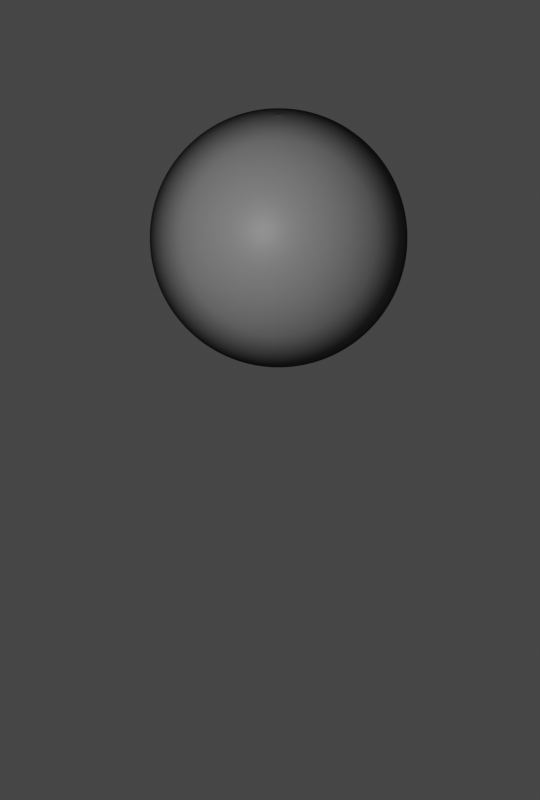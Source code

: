 # Source: Salacia.blend  (saved by Blender 2.93.20; exported with 4.5.12 LTS)
import bpy
from mathutils import Matrix  # noqa: F401  (used for matrix-valued properties, if any)

bpy.ops.wm.read_factory_settings(use_empty=True)
scene = bpy.context.scene
scene.name = 'Scene'

# ---- collections
col_collection = bpy.data.collections.new('Collection'); scene.collection.children.link(col_collection)

# ---- images (referenced by path relative to the original .blend; pixels are not part of the script)
import os
ASSET_DIR = os.environ.get("B2B_ASSET_DIR", "")  # directory of the original .blend (textures are referenced by path, not embedded)
HERE = os.path.dirname(os.path.abspath(__file__))  # packed textures are extracted next to this script under _unpacked/

def load_image(name, relpath, width, height, colorspace="sRGB"):
    """Load a texture the original file referenced (path relative to the .blend, or extracted next to this script)."""
    p = next((c for c in (os.path.join(HERE, relpath), os.path.join(ASSET_DIR, relpath)) if relpath and os.path.exists(c)), "")
    if p:
        img = bpy.data.images.load(p, check_existing=True)
        img.name = name
    else:  # same state as the original file: an image datablock whose file is absent (Cycles renders it pink)
        img = bpy.data.images.new(name, width, height)
        img.source = "FILE"
        img.filepath = "//" + (relpath or name)
    img.colorspace_settings.name = colorspace
    return img
img_thebe_texture_map_png = load_image('thebe_texture_map.png', 'thebe_texture_map.png', 1024, 1024, 'sRGB')

# ---- materials (node trees are filled in below, after node groups)
mat_material_001 = bpy.data.materials.new('Material.001')

# ---- material node trees
mat_material_001.use_nodes = True; mat_material_001.node_tree.nodes.clear()
_N = mat_material_001.node_tree.nodes; _L = mat_material_001.node_tree.links
n0 = _N.new('ShaderNodeBsdfPrincipled'); n0.name = 'Principled BSDF'; n0.location = (10, 300)
n0.distribution = 'GGX'
n0.subsurface_method = 'BURLEY'
n0.inputs[3].default_value = 1.45
n0.inputs[27].default_value = (0.0, 0.0, 0.0, 1.0)
n0.inputs[28].default_value = 1.0
n1 = _N.new('ShaderNodeOutputMaterial'); n1.name = 'Material Output'; n1.location = (786, 349)
n2 = _N.new('ShaderNodeTexImage'); n2.name = 'Image Texture.001'; n2.location = (584, 91)
n2.image = img_thebe_texture_map_png
n3 = _N.new('ShaderNodeBsdfPrincipled'); n3.name = 'Principled BSDF.001'; n3.location = (289, 167)
n3.distribution = 'GGX'
n3.subsurface_method = 'BURLEY'
n3.inputs[0].default_value = (0.0, 0.0, 0.0, 1.0)
n3.inputs[3].default_value = 1.45
n3.inputs[13].default_value = 0.0
n3.inputs[27].default_value = (0.0, 0.0, 0.0, 1.0)
n3.inputs[28].default_value = 1.0
n4 = _N.new('ShaderNodeMixShader'); n4.name = 'Mix Shader'; n4.location = (587, 398)
n5 = _N.new('ShaderNodeLayerWeight'); n5.name = 'Layer Weight'; n5.location = (8, 471)
n6 = _N.new('ShaderNodeValToRGB'); n6.name = 'ColorRamp'; n6.location = (278, 513)
while len(n6.color_ramp.elements) > 1: n6.color_ramp.elements.remove(n6.color_ramp.elements[-1])
n6.color_ramp.elements[0].position = 0.3455; n6.color_ramp.elements[0].color = (0.0, 0.0, 0.0, 1.0)
_e = n6.color_ramp.elements.new(1.0); _e.color = (1.0, 1.0, 1.0, 1.0)
n7 = _N.new('ShaderNodeDisplacement'); n7.name = 'Displacement'; n7.location = (874, 114)
n7.inputs[2].default_value = 0.05
n8 = _N.new('ShaderNodeTexImage'); n8.name = 'Image Texture'; n8.location = (-675, 277)
n8.image = img_thebe_texture_map_png
n9 = _N.new('ShaderNodeValToRGB'); n9.name = 'ColorRamp.001'; n9.location = (-329, 270)
while len(n9.color_ramp.elements) > 1: n9.color_ramp.elements.remove(n9.color_ramp.elements[-1])
n9.color_ramp.elements[0].position = 0.09091; n9.color_ramp.elements[0].color = (0.0, 0.0, 0.0, 1.0)
_e = n9.color_ramp.elements.new(0.5); _e.color = (0.5, 0.5, 0.5, 1.0)
_e = n9.color_ramp.elements.new(0.9227); _e.color = (1.0, 1.0, 1.0, 1.0)
_L.new(n0.outputs[0], n4.inputs[1])
_L.new(n7.outputs[0], n1.inputs[2])
_L.new(n2.outputs[0], n7.inputs[0])
_L.new(n4.outputs[0], n1.inputs[0])
_L.new(n3.outputs[0], n4.inputs[2])
_L.new(n5.outputs[1], n6.inputs[0])
_L.new(n6.outputs[0], n4.inputs[0])
_L.new(n8.outputs[0], n9.inputs[0])
_L.new(n9.outputs[0], n0.inputs[0])
n1.is_active_output = True

# ---- world
world_world = bpy.data.worlds.new('World'); scene.world = world_world
world_world.use_nodes = True; world_world.node_tree.nodes.clear()
_N = world_world.node_tree.nodes; _L = world_world.node_tree.links
n0 = _N.new('ShaderNodeOutputWorld'); n0.name = 'World Output'; n0.location = (300, 300)
n1 = _N.new('ShaderNodeBackground'); n1.name = 'Background'; n1.location = (10, 300)
n1.inputs[0].default_value = (0.05088, 0.05088, 0.05088, 1.0)
_L.new(n1.outputs[0], n0.inputs[0])
n0.is_active_output = True
world_world.color = (0.05088, 0.05088, 0.05088)
world_world.use_sun_shadow = False
world_world.sun_shadow_jitter_overblur = 0.0

# ---- cameras
cam_camera_001 = bpy.data.cameras.new('Camera.001')
cam_camera_001.type = 'ORTHO'
cam_camera_001.show_background_images = True

# ---- lights
light_light = bpy.data.lights.new('Light', 'POINT')
light_light.transmission_factor = 0.0
light_light.energy = 972.1
light_light.shadow_soft_size = 0.1
light_light.shadow_maximum_resolution = 0.006
light_light.use_absolute_resolution = True

# ---- meshes
me_sphere_001 = bpy.data.meshes.new('Sphere.001')
me_sphere_001.from_pydata([(0.0, 0.1951, 0.9808), (0.0, 0.3827, 0.9239), (0.0, 0.5556, 0.8315), (0.0, 0.7071, 0.7071), (0.0, 0.8315, 0.5556), (0.0, 0.9239, 0.3827), (0.0, 0.9808, 0.1951), (0.0, 0.8315, -0.5556), (0.0, 0.7071, -0.7071), (0.0, 0.5556, -0.8315), (0.03806, 0.1913, 0.9808), (0.07466, 0.3753, 0.9239), (0.1084, 0.5449, 0.8315), (0.1379, 0.6935, 0.7071), (0.1622, 0.8155, 0.5556), (0.1802, 0.9061, 0.3827), (0.1913, 0.9619, 0.1951), (0.1951, 0.9808, -4.371e-08), (0.1913, 0.9619, -0.1951), (0.1802, 0.9061, -0.3827), (0.1622, 0.8155, -0.5556), (0.1379, 0.6935, -0.7071), (0.1084, 0.5449, -0.8315), (0.07466, 0.3753, -0.9239), (0.03806, 0.1913, -0.9808), (0.07466, 0.1802, 0.9808), (0.1464, 0.3536, 0.9239), (0.2126, 0.5133, 0.8315), (0.2706, 0.6533, 0.7071), (0.3182, 0.7682, 0.5556), (0.3536, 0.8536, 0.3827), (0.3753, 0.9061, 0.1951), (0.3827, 0.9239, -4.371e-08), (0.3753, 0.9061, -0.1951), (0.3536, 0.8536, -0.3827), (0.3182, 0.7682, -0.5556), (0.2706, 0.6533, -0.7071), (0.2126, 0.5133, -0.8315), (0.1464, 0.3536, -0.9239), (0.07466, 0.1802, -0.9808), (0.1084, 0.1622, 0.9808), (0.2126, 0.3182, 0.9239), (0.3087, 0.4619, 0.8315), (0.3928, 0.5879, 0.7071), (0.4619, 0.6913, 0.5556), (0.5133, 0.7682, 0.3827), (0.5449, 0.8155, 0.1951), (0.5556, 0.8315, -4.371e-08), (0.5449, 0.8155, -0.1951), (0.5133, 0.7682, -0.3827), (0.4619, 0.6913, -0.5556), (0.3928, 0.5879, -0.7071), (0.3087, 0.4619, -0.8315), (0.2126, 0.3182, -0.9239), (0.1084, 0.1622, -0.9808), (0.1379, 0.1379, 0.9808), (0.2706, 0.2706, 0.9239), (0.3928, 0.3928, 0.8315), (0.5, 0.5, 0.7071), (0.5879, 0.5879, 0.5556), (0.6533, 0.6533, 0.3827), (0.6935, 0.6935, 0.1951), (0.7071, 0.7071, -4.371e-08), (0.6935, 0.6935, -0.1951), (0.6533, 0.6533, -0.3827), (0.5879, 0.5879, -0.5556), (0.5, 0.5, -0.7071), (0.3928, 0.3928, -0.8315), (0.2706, 0.2706, -0.9239), (0.1379, 0.1379, -0.9808), (0.1622, 0.1084, 0.9808), (0.3182, 0.2126, 0.9239), (0.4619, 0.3087, 0.8315), (0.5879, 0.3928, 0.7071), (0.6913, 0.4619, 0.5556), (0.7682, 0.5133, 0.3827), (0.8155, 0.5449, 0.1951), (0.8315, 0.5556, -4.371e-08), (0.8155, 0.5449, -0.1951), (0.7682, 0.5133, -0.3827), (0.6913, 0.4619, -0.5556), (0.5879, 0.3928, -0.7071), (0.4619, 0.3087, -0.8315), (0.3182, 0.2126, -0.9239), (0.1622, 0.1084, -0.9808), (0.1802, 0.07466, 0.9808), (0.3536, 0.1464, 0.9239), (0.5133, 0.2126, 0.8315), (0.6533, 0.2706, 0.7071), (0.7682, 0.3182, 0.5556), (0.8536, 0.3536, 0.3827), (0.9061, 0.3753, 0.1951), (0.9239, 0.3827, -4.371e-08), (0.9061, 0.3753, -0.1951), (0.8536, 0.3536, -0.3827), (0.7682, 0.3182, -0.5556), (0.6533, 0.2706, -0.7071), (0.5133, 0.2126, -0.8315), (0.3536, 0.1464, -0.9239), (0.1802, 0.07466, -0.9808), (0.1913, 0.03806, 0.9808), (0.3753, 0.07466, 0.9239), (0.5449, 0.1084, 0.8315), (0.6935, 0.1379, 0.7071), (0.8155, 0.1622, 0.5556), (0.9061, 0.1802, 0.3827), (0.9619, 0.1913, 0.1951), (0.9808, 0.1951, -4.371e-08), (0.9619, 0.1913, -0.1951), (0.9061, 0.1802, -0.3827), (0.8155, 0.1622, -0.5556), (0.6935, 0.1379, -0.7071), (0.5449, 0.1084, -0.8315), (0.3753, 0.07466, -0.9239), (0.1913, 0.03806, -0.9808), (0.1951, -6.874e-08, 0.9808), (0.3827, -1.209e-07, 0.9239), (0.5556, -1.134e-07, 0.8315), (0.7071, -4.638e-08, 0.7071), (0.8315, -9.109e-08, 0.5556), (0.9239, -1.658e-08, 0.3827), (0.9808, -9.109e-08, 0.1951), (1.0, -1.656e-07, -4.371e-08), (0.9808, -9.109e-08, -0.1951), (0.9239, -1.507e-07, -0.3827), (0.8315, -1.06e-07, -0.5556), (0.7071, -4.638e-08, -0.7071), (0.5556, -1.134e-07, -0.8315), (0.3827, -9.854e-08, -0.9239), (0.1951, -7.619e-08, -0.9808), (0.1913, -0.03806, 0.9808), (0.3753, -0.07466, 0.9239), (0.5449, -0.1084, 0.8315), (0.6935, -0.1379, 0.7071), (0.8155, -0.1622, 0.5556), (0.9061, -0.1802, 0.3827), (0.9619, -0.1913, 0.1951), (0.9808, -0.1951, -4.371e-08), (0.9619, -0.1913, -0.1951), (0.9061, -0.1802, -0.3827), (0.8155, -0.1622, -0.5556), (0.6935, -0.1379, -0.7071), (0.5449, -0.1084, -0.8315), (0.3753, -0.07466, -0.9239), (0.1913, -0.03806, -0.9808), (0.1802, -0.07466, 0.9808), (0.3536, -0.1464, 0.9239), (0.5133, -0.2126, 0.8315), (0.6533, -0.2706, 0.7071), (0.7682, -0.3182, 0.5556), (0.8536, -0.3536, 0.3827), (0.9061, -0.3753, 0.1951), (0.9239, -0.3827, -4.371e-08), (0.9061, -0.3753, -0.1951), (0.8536, -0.3536, -0.3827), (0.7682, -0.3182, -0.5556), (0.6533, -0.2706, -0.7071), (0.5133, -0.2126, -0.8315), (0.3536, -0.1464, -0.9239), (0.1802, -0.07466, -0.9808), (0.1622, -0.1084, 0.9808), (0.3182, -0.2126, 0.9239), (0.4619, -0.3087, 0.8315), (0.5879, -0.3928, 0.7071), (0.6913, -0.4619, 0.5556), (0.7682, -0.5133, 0.3827), (0.8155, -0.5449, 0.1951), (0.8315, -0.5556, -4.371e-08), (0.8155, -0.5449, -0.1951), (0.7682, -0.5133, -0.3827), (0.6913, -0.4619, -0.5556), (0.5879, -0.3928, -0.7071), (0.4619, -0.3087, -0.8315), (0.3182, -0.2126, -0.9239), (0.1622, -0.1084, -0.9808), (0.1379, -0.1379, 0.9808), (0.2706, -0.2706, 0.9239), (0.3928, -0.3928, 0.8315), (0.5, -0.5, 0.7071), (0.5879, -0.5879, 0.5556), (0.6533, -0.6533, 0.3827), (0.6935, -0.6935, 0.1951), (0.7071, -0.7071, -4.371e-08), (0.6935, -0.6935, -0.1951), (0.6533, -0.6533, -0.3827), (0.5879, -0.5879, -0.5556), (0.5, -0.5, -0.7071), (0.3928, -0.3928, -0.8315), (0.2706, -0.2706, -0.9239), (0.1379, -0.1379, -0.9808), (0.1084, -0.1622, 0.9808), (0.2126, -0.3182, 0.9239), (0.3087, -0.4619, 0.8315), (0.3928, -0.5879, 0.7071), (0.4619, -0.6913, 0.5556), (0.5133, -0.7682, 0.3827), (0.5449, -0.8155, 0.1951), (0.5556, -0.8315, -4.371e-08), (0.5449, -0.8155, -0.1951), (0.5133, -0.7682, -0.3827), (0.4619, -0.6913, -0.5556), (0.3928, -0.5879, -0.7071), (0.3087, -0.4619, -0.8315), (0.2126, -0.3182, -0.9239), (0.1084, -0.1622, -0.9808), (0.07466, -0.1802, 0.9808), (0.1464, -0.3536, 0.9239), (0.2126, -0.5133, 0.8315), (0.2706, -0.6533, 0.7071), (0.3182, -0.7682, 0.5556), (0.3536, -0.8536, 0.3827), (0.3753, -0.9061, 0.1951), (0.3827, -0.9239, -4.371e-08), (0.3753, -0.9061, -0.1951), (0.3536, -0.8536, -0.3827), (0.3182, -0.7682, -0.5556), (0.2706, -0.6533, -0.7071), (0.2126, -0.5133, -0.8315), (0.1464, -0.3536, -0.9239), (0.07466, -0.1802, -0.9808), (0.03806, -0.1913, 0.9808), (0.07466, -0.3753, 0.9239), (0.1084, -0.5449, 0.8315), (0.1379, -0.6935, 0.7071), (0.1622, -0.8155, 0.5556), (0.1802, -0.9061, 0.3827), (0.1913, -0.9619, 0.1951), (0.1951, -0.9808, -4.371e-08), (0.1913, -0.9619, -0.1951), (0.1802, -0.9061, -0.3827), (0.1622, -0.8155, -0.5556), (0.1379, -0.6935, -0.7071), (0.1084, -0.5449, -0.8315), (0.07466, -0.3753, -0.9239), (0.03806, -0.1913, -0.9808), (2.154e-09, -0.1951, 0.9808), (-2.765e-08, -0.3827, 0.9239), (-6.49e-08, -0.5556, 0.8315), (4.686e-08, -0.7071, 0.7071), (-1.275e-08, -0.8315, 0.5556), (1.706e-08, -0.9239, 0.3827), (-7.235e-08, -0.9808, 0.1951), (-2.661e-07, -1.0, -4.371e-08), (-7.235e-08, -0.9808, -0.1951), (-1.171e-07, -0.9239, -0.3827), (-4.255e-08, -0.8315, -0.5556), (4.686e-08, -0.7071, -0.7071), (-6.49e-08, -0.5556, -0.8315), (2.154e-09, -0.3827, -0.9239), (-1.571e-09, -0.1951, -0.9808), (-0.03806, -0.1913, 0.9808), (-0.07466, -0.3753, 0.9239), (-0.1084, -0.5449, 0.8315), (-0.1379, -0.6935, 0.7071), (-0.1622, -0.8155, 0.5556), (-0.1802, -0.9061, 0.3827), (-0.1913, -0.9619, 0.1951), (-0.1951, -0.9808, -4.371e-08), (-0.1913, -0.9619, -0.1951), (-0.1802, -0.9061, -0.3827), (-0.1622, -0.8155, -0.5556), (-0.1379, -0.6935, -0.7071), (-0.1084, -0.5449, -0.8315), (-0.07466, -0.3753, -0.9239), (-0.03806, -0.1913, -0.9808), (-0.07466, -0.1802, 0.9808), (-0.1464, -0.3536, 0.9239), (-0.2126, -0.5133, 0.8315), (-0.2706, -0.6533, 0.7071), (-0.3182, -0.7682, 0.5556), (-0.3536, -0.8536, 0.3827), (-0.3753, -0.9061, 0.1951), (-0.3827, -0.9239, -4.371e-08), (-0.3753, -0.9061, -0.1951), (-0.3536, -0.8536, -0.3827), (-0.3182, -0.7682, -0.5556), (-0.2706, -0.6533, -0.7071), (-0.2126, -0.5133, -0.8315), (-0.1464, -0.3536, -0.9239), (-0.07466, -0.1802, -0.9808), (-0.1084, -0.1622, 0.9808), (-0.2126, -0.3182, 0.9239), (-0.3087, -0.4619, 0.8315), (-0.3928, -0.5879, 0.7071), (-0.4619, -0.6913, 0.5556), (-0.5133, -0.7682, 0.3827), (-0.5449, -0.8155, 0.1951), (-0.5556, -0.8315, -4.371e-08), (-0.5449, -0.8155, -0.1951), (-0.5133, -0.7682, -0.3827), (-0.4619, -0.6913, -0.5556), (-0.3928, -0.5879, -0.7071), (-0.3087, -0.4619, -0.8315), (-0.2126, -0.3182, -0.9239), (-0.1084, -0.1622, -0.9808), (-0.1379, -0.1379, 0.9808), (-0.2706, -0.2706, 0.9239), (-0.3928, -0.3928, 0.8315), (-0.5, -0.5, 0.7071), (-0.5879, -0.5879, 0.5556), (-0.6533, -0.6533, 0.3827), (-0.6935, -0.6935, 0.1951), (-0.7071, -0.7071, -4.371e-08), (-0.6935, -0.6935, -0.1951), (-0.6533, -0.6533, -0.3827), (-0.5879, -0.5879, -0.5556), (-0.5, -0.5, -0.7071), (-0.3928, -0.3928, -0.8315), (-0.2706, -0.2706, -0.9239), (-0.1379, -0.1379, -0.9808), (-0.1622, -0.1084, 0.9808), (-0.3182, -0.2126, 0.9239), (-0.4619, -0.3087, 0.8315), (-0.5879, -0.3928, 0.7071), (-0.6913, -0.4619, 0.5556), (-0.7682, -0.5133, 0.3827), (-0.8155, -0.5449, 0.1951), (-0.8315, -0.5556, -4.371e-08), (-0.8155, -0.5449, -0.1951), (-0.7682, -0.5133, -0.3827), (-0.6913, -0.4619, -0.5556), (-0.5879, -0.3928, -0.7071), (-0.4619, -0.3087, -0.8315), (-0.3182, -0.2126, -0.9239), (-0.1622, -0.1084, -0.9808), (-8.077e-08, -1.209e-07, 1.0), (-0.1802, -0.07466, 0.9808), (-0.3536, -0.1464, 0.9239), (-0.5133, -0.2126, 0.8315), (-0.6533, -0.2706, 0.7071), (-0.7682, -0.3182, 0.5556), (-0.8536, -0.3536, 0.3827), (-0.9061, -0.3753, 0.1951), (-0.9239, -0.3827, -4.371e-08), (-0.9061, -0.3753, -0.1951), (-0.8536, -0.3536, -0.3827), (-0.7682, -0.3182, -0.5556), (-0.6533, -0.2706, -0.7071), (-0.5133, -0.2126, -0.8315), (-0.3536, -0.1464, -0.9239), (-0.1802, -0.07466, -0.9808), (-0.1913, -0.03806, 0.9808), (-0.3753, -0.07466, 0.9239), (-0.5449, -0.1084, 0.8315), (-0.6935, -0.1379, 0.7071), (-0.8155, -0.1622, 0.5556), (-0.9061, -0.1802, 0.3827), (-0.9619, -0.1913, 0.1951), (-0.9808, -0.1951, -4.371e-08), (-0.9619, -0.1913, -0.1951), (-0.9061, -0.1802, -0.3827), (-0.8155, -0.1622, -0.5556), (-0.6935, -0.1379, -0.7071), (-0.5449, -0.1084, -0.8315), (-0.3753, -0.07466, -0.9239), (-0.1913, -0.03806, -0.9808), (-0.1951, -7.246e-08, 0.9808), (-0.3827, -4.638e-08, 0.9239), (-0.5556, 5.771e-09, 0.8315), (-0.7071, -9.109e-08, 0.7071), (-0.8315, -4.638e-08, 0.5556), (-0.9239, -1.68e-09, 0.3827), (-0.9808, 7.283e-08, 0.1951), (-1.0, 3.858e-07, -4.371e-08), (-0.9808, 7.283e-08, -0.1951), (-0.9239, 1.175e-07, -0.3827), (-0.8315, -3.148e-08, -0.5556), (-0.7071, -9.109e-08, -0.7071), (-0.5556, 5.771e-09, -0.8315), (-0.3827, -6.128e-08, -0.9239), (-0.1951, -6.874e-08, -0.9808), (-0.1913, 0.03806, 0.9808), (-0.3753, 0.07466, 0.9239), (-0.5449, 0.1084, 0.8315), (-0.6935, 0.1379, 0.7071), (-0.8155, 0.1622, 0.5556), (-0.9061, 0.1802, 0.3827), (-0.9619, 0.1913, 0.1951), (-0.9808, 0.1951, -4.371e-08), (-0.9619, 0.1913, -0.1951), (-0.9061, 0.1802, -0.3827), (-0.8155, 0.1622, -0.5556), (-0.6935, 0.1379, -0.7071), (-0.5449, 0.1084, -0.8315), (-0.3753, 0.07466, -0.9239), (-0.1913, 0.03806, -0.9808), (-0.1802, 0.07466, 0.9808), (-0.3536, 0.1464, 0.9239), (-0.5133, 0.2126, 0.8315), (-0.6533, 0.2706, 0.7071), (-0.7682, 0.3182, 0.5556), (-0.8536, 0.3536, 0.3827), (-0.9061, 0.3753, 0.1951), (-0.9239, 0.3827, -4.371e-08), (-0.9061, 0.3753, -0.1951), (-0.8536, 0.3536, -0.3827), (-0.7682, 0.3182, -0.5556), (-0.6533, 0.2706, -0.7071), (-0.5133, 0.2126, -0.8315), (-0.3536, 0.1464, -0.9239), (-0.1802, 0.07466, -0.9808), (-0.1622, 0.1084, 0.9808), (-0.3182, 0.2126, 0.9239), (-0.4619, 0.3087, 0.8315), (-0.5879, 0.3928, 0.7071), (-0.6913, 0.4619, 0.5556), (-0.7682, 0.5133, 0.3827), (-0.8155, 0.5449, 0.1951), (-0.8315, 0.5556, -4.371e-08), (-0.8155, 0.5449, -0.1951), (-0.7682, 0.5133, -0.3827), (-0.6913, 0.4619, -0.5556), (-0.5879, 0.3928, -0.7071), (-0.4619, 0.3087, -0.8315), (-0.3182, 0.2126, -0.9239), (-0.1622, 0.1084, -0.9808), (-0.1379, 0.1379, 0.9808), (-0.2706, 0.2706, 0.9239), (-0.3928, 0.3928, 0.8315), (-0.5, 0.5, 0.7071), (-0.5879, 0.5879, 0.5556), (-0.6533, 0.6533, 0.3827), (-0.6935, 0.6935, 0.1951), (-0.7071, 0.7071, -4.371e-08), (-0.6935, 0.6935, -0.1951), (-0.6533, 0.6533, -0.3827), (-0.5879, 0.5879, -0.5556), (-0.5, 0.5, -0.7071), (-0.3928, 0.3928, -0.8315), (-0.2706, 0.2706, -0.9239), (-0.1379, 0.1379, -0.9808), (-0.1084, 0.1622, 0.9808), (-0.2126, 0.3182, 0.9239), (-0.3087, 0.4619, 0.8315), (-0.3928, 0.5879, 0.7071), (-0.4619, 0.6913, 0.5556), (-0.5133, 0.7682, 0.3827), (-0.5449, 0.8155, 0.1951), (-0.5556, 0.8315, -4.371e-08), (-0.5449, 0.8155, -0.1951), (-0.5133, 0.7682, -0.3827), (-0.4619, 0.6913, -0.5556), (-0.3928, 0.5879, -0.7071), (-0.3087, 0.4619, -0.8315), (-0.2126, 0.3182, -0.9239), (-0.1084, 0.1622, -0.9808), (-0.07466, 0.1802, 0.9808), (-0.1464, 0.3536, 0.9239), (-0.2126, 0.5133, 0.8315), (-0.2706, 0.6533, 0.7071), (-0.3182, 0.7682, 0.5556), (-0.3536, 0.8536, 0.3827), (-0.3753, 0.9061, 0.1951), (-0.3827, 0.9239, -4.371e-08), (-0.3753, 0.9061, -0.1951), (-0.3536, 0.8536, -0.3827), (-0.3182, 0.7682, -0.5556), (-0.2706, 0.6533, -0.7071), (-0.2126, 0.5133, -0.8315), (-0.1464, 0.3536, -0.9239), (-0.07466, 0.1802, -0.9808), (-0.03806, 0.1913, 0.9808), (-0.07466, 0.3753, 0.9239), (-0.1084, 0.5449, 0.8315), (-0.1379, 0.6935, 0.7071), (-0.1622, 0.8155, 0.5556), (-0.1802, 0.9061, 0.3827), (-0.1913, 0.9619, 0.1951), (-0.1951, 0.9808, -4.371e-08), (-0.1913, 0.9619, -0.1951), (-0.1802, 0.9061, -0.3827), (-0.1622, 0.8155, -0.5556), (-0.1379, 0.6935, -0.7071), (-0.1084, 0.5449, -0.8315), (-0.07466, 0.3753, -0.9239), (-0.03806, 0.1913, -0.9808), (5.386e-07, 1.0, -4.371e-08), (2.257e-07, 0.9808, -0.1951), (1.959e-07, 0.9239, -0.3827), (6.921e-08, 0.3827, -0.9239), (2.823e-08, 0.1951, -0.9808), (0.0, -8.742e-08, -1.0)], [], [(9, 8, 21, 22), (5, 4, 14, 15), (479, 9, 22, 23), (6, 5, 15, 16), (480, 479, 23, 24), (476, 6, 16, 17), (0, 325, 10), (481, 480, 24), (477, 476, 17, 18), (1, 0, 10, 11), (478, 477, 18, 19), (2, 1, 11, 12), (7, 478, 19, 20), (3, 2, 12, 13), (8, 7, 20, 21), (4, 3, 13, 14), (13, 12, 27, 28), (21, 20, 35, 36), (14, 13, 28, 29), (22, 21, 36, 37), (15, 14, 29, 30), (23, 22, 37, 38), (16, 15, 30, 31), (24, 23, 38, 39), (17, 16, 31, 32), (10, 325, 25), (481, 24, 39), (18, 17, 32, 33), (11, 10, 25, 26), (19, 18, 33, 34), (12, 11, 26, 27), (20, 19, 34, 35), (32, 31, 46, 47), (25, 325, 40), (481, 39, 54), (33, 32, 47, 48), (26, 25, 40, 41), (34, 33, 48, 49), (27, 26, 41, 42), (35, 34, 49, 50), (28, 27, 42, 43), (36, 35, 50, 51), (29, 28, 43, 44), (37, 36, 51, 52), (30, 29, 44, 45), (38, 37, 52, 53), (31, 30, 45, 46), (39, 38, 53, 54), (51, 50, 65, 66), (44, 43, 58, 59), (52, 51, 66, 67), (45, 44, 59, 60), (53, 52, 67, 68), (46, 45, 60, 61), (54, 53, 68, 69), (47, 46, 61, 62), (40, 325, 55), (481, 54, 69), (48, 47, 62, 63), (41, 40, 55, 56), (49, 48, 63, 64), (42, 41, 56, 57), (50, 49, 64, 65), (43, 42, 57, 58), (481, 69, 84), (63, 62, 77, 78), (56, 55, 70, 71), (64, 63, 78, 79), (57, 56, 71, 72), (65, 64, 79, 80), (58, 57, 72, 73), (66, 65, 80, 81), (59, 58, 73, 74), (67, 66, 81, 82), (60, 59, 74, 75), (68, 67, 82, 83), (61, 60, 75, 76), (69, 68, 83, 84), (62, 61, 76, 77), (55, 325, 70), (82, 81, 96, 97), (75, 74, 89, 90), (83, 82, 97, 98), (76, 75, 90, 91), (84, 83, 98, 99), (77, 76, 91, 92), (70, 325, 85), (481, 84, 99), (78, 77, 92, 93), (71, 70, 85, 86), (79, 78, 93, 94), (72, 71, 86, 87), (80, 79, 94, 95), (73, 72, 87, 88), (81, 80, 95, 96), (74, 73, 88, 89), (86, 85, 100, 101), (94, 93, 108, 109), (87, 86, 101, 102), (95, 94, 109, 110), (88, 87, 102, 103), (96, 95, 110, 111), (89, 88, 103, 104), (97, 96, 111, 112), (90, 89, 104, 105), (98, 97, 112, 113), (91, 90, 105, 106), (99, 98, 113, 114), (92, 91, 106, 107), (85, 325, 100), (481, 99, 114), (93, 92, 107, 108), (105, 104, 119, 120), (113, 112, 127, 128), (106, 105, 120, 121), (114, 113, 128, 129), (107, 106, 121, 122), (100, 325, 115), (481, 114, 129), (108, 107, 122, 123), (101, 100, 115, 116), (109, 108, 123, 124), (102, 101, 116, 117), (110, 109, 124, 125), (103, 102, 117, 118), (111, 110, 125, 126), (104, 103, 118, 119), (112, 111, 126, 127), (124, 123, 138, 139), (117, 116, 131, 132), (125, 124, 139, 140), (118, 117, 132, 133), (126, 125, 140, 141), (119, 118, 133, 134), (127, 126, 141, 142), (120, 119, 134, 135), (128, 127, 142, 143), (121, 120, 135, 136), (129, 128, 143, 144), (122, 121, 136, 137), (115, 325, 130), (481, 129, 144), (123, 122, 137, 138), (116, 115, 130, 131), (143, 142, 157, 158), (136, 135, 150, 151), (144, 143, 158, 159), (137, 136, 151, 152), (130, 325, 145), (481, 144, 159), (138, 137, 152, 153), (131, 130, 145, 146), (139, 138, 153, 154), (132, 131, 146, 147), (140, 139, 154, 155), (133, 132, 147, 148), (141, 140, 155, 156), (134, 133, 148, 149), (142, 141, 156, 157), (135, 134, 149, 150), (147, 146, 161, 162), (155, 154, 169, 170), (148, 147, 162, 163), (156, 155, 170, 171), (149, 148, 163, 164), (157, 156, 171, 172), (150, 149, 164, 165), (158, 157, 172, 173), (151, 150, 165, 166), (159, 158, 173, 174), (152, 151, 166, 167), (145, 325, 160), (481, 159, 174), (153, 152, 167, 168), (146, 145, 160, 161), (154, 153, 168, 169), (166, 165, 180, 181), (174, 173, 188, 189), (167, 166, 181, 182), (160, 325, 175), (481, 174, 189), (168, 167, 182, 183), (161, 160, 175, 176), (169, 168, 183, 184), (162, 161, 176, 177), (170, 169, 184, 185), (163, 162, 177, 178), (171, 170, 185, 186), (164, 163, 178, 179), (172, 171, 186, 187), (165, 164, 179, 180), (173, 172, 187, 188), (185, 184, 199, 200), (178, 177, 192, 193), (186, 185, 200, 201), (179, 178, 193, 194), (187, 186, 201, 202), (180, 179, 194, 195), (188, 187, 202, 203), (181, 180, 195, 196), (189, 188, 203, 204), (182, 181, 196, 197), (175, 325, 190), (481, 189, 204), (183, 182, 197, 198), (176, 175, 190, 191), (184, 183, 198, 199), (177, 176, 191, 192), (204, 203, 218, 219), (197, 196, 211, 212), (190, 325, 205), (481, 204, 219), (198, 197, 212, 213), (191, 190, 205, 206), (199, 198, 213, 214), (192, 191, 206, 207), (200, 199, 214, 215), (193, 192, 207, 208), (201, 200, 215, 216), (194, 193, 208, 209), (202, 201, 216, 217), (195, 194, 209, 210), (203, 202, 217, 218), (196, 195, 210, 211), (216, 215, 230, 231), (209, 208, 223, 224), (217, 216, 231, 232), (210, 209, 224, 225), (218, 217, 232, 233), (211, 210, 225, 226), (219, 218, 233, 234), (212, 211, 226, 227), (205, 325, 220), (481, 219, 234), (213, 212, 227, 228), (206, 205, 220, 221), (214, 213, 228, 229), (207, 206, 221, 222), (215, 214, 229, 230), (208, 207, 222, 223), (220, 325, 235), (481, 234, 249), (228, 227, 242, 243), (221, 220, 235, 236), (229, 228, 243, 244), (222, 221, 236, 237), (230, 229, 244, 245), (223, 222, 237, 238), (231, 230, 245, 246), (224, 223, 238, 239), (232, 231, 246, 247), (225, 224, 239, 240), (233, 232, 247, 248), (226, 225, 240, 241), (234, 233, 248, 249), (227, 226, 241, 242), (239, 238, 253, 254), (247, 246, 261, 262), (240, 239, 254, 255), (248, 247, 262, 263), (241, 240, 255, 256), (249, 248, 263, 264), (242, 241, 256, 257), (235, 325, 250), (481, 249, 264), (243, 242, 257, 258), (236, 235, 250, 251), (244, 243, 258, 259), (237, 236, 251, 252), (245, 244, 259, 260), (238, 237, 252, 253), (246, 245, 260, 261), (258, 257, 272, 273), (251, 250, 265, 266), (259, 258, 273, 274), (252, 251, 266, 267), (260, 259, 274, 275), (253, 252, 267, 268), (261, 260, 275, 276), (254, 253, 268, 269), (262, 261, 276, 277), (255, 254, 269, 270), (263, 262, 277, 278), (256, 255, 270, 271), (264, 263, 278, 279), (257, 256, 271, 272), (250, 325, 265), (481, 264, 279), (277, 276, 291, 292), (270, 269, 284, 285), (278, 277, 292, 293), (271, 270, 285, 286), (279, 278, 293, 294), (272, 271, 286, 287), (265, 325, 280), (481, 279, 294), (273, 272, 287, 288), (266, 265, 280, 281), (274, 273, 288, 289), (267, 266, 281, 282), (275, 274, 289, 290), (268, 267, 282, 283), (276, 275, 290, 291), (269, 268, 283, 284), (281, 280, 295, 296), (289, 288, 303, 304), (282, 281, 296, 297), (290, 289, 304, 305), (283, 282, 297, 298), (291, 290, 305, 306), (284, 283, 298, 299), (292, 291, 306, 307), (285, 284, 299, 300), (293, 292, 307, 308), (286, 285, 300, 301), (294, 293, 308, 309), (287, 286, 301, 302), (280, 325, 295), (481, 294, 309), (288, 287, 302, 303), (300, 299, 314, 315), (308, 307, 322, 323), (301, 300, 315, 316), (309, 308, 323, 324), (302, 301, 316, 317), (295, 325, 310), (481, 309, 324), (303, 302, 317, 318), (296, 295, 310, 311), (304, 303, 318, 319), (297, 296, 311, 312), (305, 304, 319, 320), (298, 297, 312, 313), (306, 305, 320, 321), (299, 298, 313, 314), (307, 306, 321, 322), (319, 318, 334, 335), (312, 311, 327, 328), (320, 319, 335, 336), (313, 312, 328, 329), (321, 320, 336, 337), (314, 313, 329, 330), (322, 321, 337, 338), (315, 314, 330, 331), (323, 322, 338, 339), (316, 315, 331, 332), (324, 323, 339, 340), (317, 316, 332, 333), (310, 325, 326), (481, 324, 340), (318, 317, 333, 334), (311, 310, 326, 327), (339, 338, 353, 354), (332, 331, 346, 347), (340, 339, 354, 355), (333, 332, 347, 348), (326, 325, 341), (481, 340, 355), (334, 333, 348, 349), (327, 326, 341, 342), (335, 334, 349, 350), (328, 327, 342, 343), (336, 335, 350, 351), (329, 328, 343, 344), (337, 336, 351, 352), (330, 329, 344, 345), (338, 337, 352, 353), (331, 330, 345, 346), (351, 350, 365, 366), (344, 343, 358, 359), (352, 351, 366, 367), (345, 344, 359, 360), (353, 352, 367, 368), (346, 345, 360, 361), (354, 353, 368, 369), (347, 346, 361, 362), (355, 354, 369, 370), (348, 347, 362, 363), (341, 325, 356), (481, 355, 370), (349, 348, 363, 364), (342, 341, 356, 357), (350, 349, 364, 365), (343, 342, 357, 358), (370, 369, 384, 385), (363, 362, 377, 378), (356, 325, 371), (481, 370, 385), (364, 363, 378, 379), (357, 356, 371, 372), (365, 364, 379, 380), (358, 357, 372, 373), (366, 365, 380, 381), (359, 358, 373, 374), (367, 366, 381, 382), (360, 359, 374, 375), (368, 367, 382, 383), (361, 360, 375, 376), (369, 368, 383, 384), (362, 361, 376, 377), (374, 373, 388, 389), (382, 381, 396, 397), (375, 374, 389, 390), (383, 382, 397, 398), (376, 375, 390, 391), (384, 383, 398, 399), (377, 376, 391, 392), (385, 384, 399, 400), (378, 377, 392, 393), (371, 325, 386), (481, 385, 400), (379, 378, 393, 394), (372, 371, 386, 387), (380, 379, 394, 395), (373, 372, 387, 388), (381, 380, 395, 396), (393, 392, 407, 408), (386, 325, 401), (481, 400, 415), (394, 393, 408, 409), (387, 386, 401, 402), (395, 394, 409, 410), (388, 387, 402, 403), (396, 395, 410, 411), (389, 388, 403, 404), (397, 396, 411, 412), (390, 389, 404, 405), (398, 397, 412, 413), (391, 390, 405, 406), (399, 398, 413, 414), (392, 391, 406, 407), (400, 399, 414, 415), (412, 411, 426, 427), (405, 404, 419, 420), (413, 412, 427, 428), (406, 405, 420, 421), (414, 413, 428, 429), (407, 406, 421, 422), (415, 414, 429, 430), (408, 407, 422, 423), (401, 325, 416), (481, 415, 430), (409, 408, 423, 424), (402, 401, 416, 417), (410, 409, 424, 425), (403, 402, 417, 418), (411, 410, 425, 426), (404, 403, 418, 419), (416, 325, 431), (481, 430, 445), (424, 423, 438, 439), (417, 416, 431, 432), (425, 424, 439, 440), (418, 417, 432, 433), (426, 425, 440, 441), (419, 418, 433, 434), (427, 426, 441, 442), (420, 419, 434, 435), (428, 427, 442, 443), (421, 420, 435, 436), (429, 428, 443, 444), (422, 421, 436, 437), (430, 429, 444, 445), (423, 422, 437, 438), (435, 434, 449, 450), (443, 442, 457, 458), (436, 435, 450, 451), (444, 443, 458, 459), (437, 436, 451, 452), (445, 444, 459, 460), (438, 437, 452, 453), (431, 325, 446), (481, 445, 460), (439, 438, 453, 454), (432, 431, 446, 447), (440, 439, 454, 455), (433, 432, 447, 448), (441, 440, 455, 456), (434, 433, 448, 449), (442, 441, 456, 457), (454, 453, 468, 469), (447, 446, 461, 462), (455, 454, 469, 470), (448, 447, 462, 463), (456, 455, 470, 471), (449, 448, 463, 464), (457, 456, 471, 472), (450, 449, 464, 465), (458, 457, 472, 473), (451, 450, 465, 466), (459, 458, 473, 474), (452, 451, 466, 467), (460, 459, 474, 475), (453, 452, 467, 468), (446, 325, 461), (481, 460, 475), (473, 472, 8, 9), (466, 465, 4, 5), (474, 473, 9, 479), (467, 466, 5, 6), (475, 474, 479, 480), (468, 467, 6, 476), (461, 325, 0), (481, 475, 480), (469, 468, 476, 477), (462, 461, 0, 1), (470, 469, 477, 478), (463, 462, 1, 2), (471, 470, 478, 7), (464, 463, 2, 3), (472, 471, 7, 8), (465, 464, 3, 4)])
_uv = me_sphere_001.uv_layers.new(name='UVMap')
_uv.uv.foreach_set('vector', [0.747, 0.1875, 0.747, 0.25, 0.7163, 0.25, 0.7163, 0.1875, 0.747, 0.625, 0.747, 0.6875, 0.7163, 0.6875, 0.7163, 0.625, 0.747, 0.125, 0.747, 0.1875, 0.7163, 0.1875, 0.7163, 0.125, 0.747, 0.5625, 0.747, 0.625, 0.7163, 0.625, 0.7163, 0.5625, 0.747, 0.0625, 0.747, 0.125, 0.7163, 0.125, 0.7163, 0.0625, 0.747, 0.5, 0.747, 0.5625, 0.7163, 0.5625, 0.7163, 0.5, 0.747, 0.9375, 0.7317, 1.0, 0.7163, 0.9375, 0.7317, 0.0, 0.747, 0.0625, 0.7163, 0.0625, 0.747, 0.4375, 0.747, 0.5, 0.7163, 0.5, 0.7163, 0.4375, 0.747, 0.875, 0.747, 0.9375, 0.7163, 0.9375, 0.7163, 0.875, 0.747, 0.375, 0.747, 0.4375, 0.7163, 0.4375, 0.7163, 0.375, 0.747, 0.8125, 0.747, 0.875, 0.7163, 0.875, 0.7163, 0.8125, 0.747, 0.3125, 0.747, 0.375, 0.7163, 0.375, 0.7163, 0.3125, 0.747, 0.75, 0.747, 0.8125, 0.7163, 0.8125, 0.7163, 0.75, 0.747, 0.25, 0.747, 0.3125, 0.7163, 0.3125, 0.7163, 0.25, 0.747, 0.6875, 0.747, 0.75, 0.7163, 0.75, 0.7163, 0.6875, 0.7163, 0.75, 0.7163, 0.8125, 0.6856, 0.8125, 0.6856, 0.75, 0.7163, 0.25, 0.7163, 0.3125, 0.6856, 0.3125, 0.6856, 0.25, 0.7163, 0.6875, 0.7163, 0.75, 0.6856, 0.75, 0.6856, 0.6875, 0.7163, 0.1875, 0.7163, 0.25, 0.6856, 0.25, 0.6856, 0.1875, 0.7163, 0.625, 0.7163, 0.6875, 0.6856, 0.6875, 0.6856, 0.625, 0.7163, 0.125, 0.7163, 0.1875, 0.6856, 0.1875, 0.6856, 0.125, 0.7163, 0.5625, 0.7163, 0.625, 0.6856, 0.625, 0.6856, 0.5625, 0.7163, 0.0625, 0.7163, 0.125, 0.6856, 0.125, 0.6856, 0.0625, 0.7163, 0.5, 0.7163, 0.5625, 0.6856, 0.5625, 0.6856, 0.5, 0.7163, 0.9375, 0.701, 1.0, 0.6856, 0.9375, 0.701, 0.0, 0.7163, 0.0625, 0.6856, 0.0625, 0.7163, 0.4375, 0.7163, 0.5, 0.6856, 0.5, 0.6856, 0.4375, 0.7163, 0.875, 0.7163, 0.9375, 0.6856, 0.9375, 0.6856, 0.875, 0.7163, 0.375, 0.7163, 0.4375, 0.6856, 0.4375, 0.6856, 0.375, 0.7163, 0.8125, 0.7163, 0.875, 0.6856, 0.875, 0.6856, 0.8125, 0.7163, 0.3125, 0.7163, 0.375, 0.6856, 0.375, 0.6856, 0.3125, 0.6856, 0.5, 0.6856, 0.5625, 0.6549, 0.5625, 0.6549, 0.5, 0.6856, 0.9375, 0.6703, 1.0, 0.6549, 0.9375, 0.6703, 0.0, 0.6856, 0.0625, 0.6549, 0.0625, 0.6856, 0.4375, 0.6856, 0.5, 0.6549, 0.5, 0.6549, 0.4375, 0.6856, 0.875, 0.6856, 0.9375, 0.6549, 0.9375, 0.6549, 0.875, 0.6856, 0.375, 0.6856, 0.4375, 0.6549, 0.4375, 0.6549, 0.375, 0.6856, 0.8125, 0.6856, 0.875, 0.6549, 0.875, 0.6549, 0.8125, 0.6856, 0.3125, 0.6856, 0.375, 0.6549, 0.375, 0.6549, 0.3125, 0.6856, 0.75, 0.6856, 0.8125, 0.6549, 0.8125, 0.6549, 0.75, 0.6856, 0.25, 0.6856, 0.3125, 0.6549, 0.3125, 0.6549, 0.25, 0.6856, 0.6875, 0.6856, 0.75, 0.6549, 0.75, 0.6549, 0.6875, 0.6856, 0.1875, 0.6856, 0.25, 0.6549, 0.25, 0.6549, 0.1875, 0.6856, 0.625, 0.6856, 0.6875, 0.6549, 0.6875, 0.6549, 0.625, 0.6856, 0.125, 0.6856, 0.1875, 0.6549, 0.1875, 0.6549, 0.125, 0.6856, 0.5625, 0.6856, 0.625, 0.6549, 0.625, 0.6549, 0.5625, 0.6856, 0.0625, 0.6856, 0.125, 0.6549, 0.125, 0.6549, 0.0625, 0.6549, 0.25, 0.6549, 0.3125, 0.6241, 0.3125, 0.6241, 0.25, 0.6549, 0.6875, 0.6549, 0.75, 0.6241, 0.75, 0.6241, 0.6875, 0.6549, 0.1875, 0.6549, 0.25, 0.6241, 0.25, 0.6241, 0.1875, 0.6549, 0.625, 0.6549, 0.6875, 0.6241, 0.6875, 0.6241, 0.625, 0.6549, 0.125, 0.6549, 0.1875, 0.6241, 0.1875, 0.6241, 0.125, 0.6549, 0.5625, 0.6549, 0.625, 0.6241, 0.625, 0.6241, 0.5625, 0.6549, 0.0625, 0.6549, 0.125, 0.6241, 0.125, 0.6241, 0.0625, 0.6549, 0.5, 0.6549, 0.5625, 0.6241, 0.5625, 0.6241, 0.5, 0.6549, 0.9375, 0.6395, 1.0, 0.6241, 0.9375, 0.6395, 0.0, 0.6549, 0.0625, 0.6241, 0.0625, 0.6549, 0.4375, 0.6549, 0.5, 0.6241, 0.5, 0.6241, 0.4375, 0.6549, 0.875, 0.6549, 0.9375, 0.6241, 0.9375, 0.6241, 0.875, 0.6549, 0.375, 0.6549, 0.4375, 0.6241, 0.4375, 0.6241, 0.375, 0.6549, 0.8125, 0.6549, 0.875, 0.6241, 0.875, 0.6241, 0.8125, 0.6549, 0.3125, 0.6549, 0.375, 0.6241, 0.375, 0.6241, 0.3125, 0.6549, 0.75, 0.6549, 0.8125, 0.6241, 0.8125, 0.6241, 0.75, 0.6087, 0.0, 0.6241, 0.0625, 0.5932, 0.0625, 0.6241, 0.4375, 0.6241, 0.5, 0.5932, 0.5, 0.5932, 0.4375, 0.6241, 0.875, 0.6241, 0.9375, 0.5932, 0.9375, 0.5932, 0.875, 0.6241, 0.375, 0.6241, 0.4375, 0.5932, 0.4375, 0.5932, 0.375, 0.6241, 0.8125, 0.6241, 0.875, 0.5932, 0.875, 0.5932, 0.8125, 0.6241, 0.3125, 0.6241, 0.375, 0.5932, 0.375, 0.5932, 0.3125, 0.6241, 0.75, 0.6241, 0.8125, 0.5932, 0.8125, 0.5932, 0.75, 0.6241, 0.25, 0.6241, 0.3125, 0.5932, 0.3125, 0.5932, 0.25, 0.6241, 0.6875, 0.6241, 0.75, 0.5932, 0.75, 0.5932, 0.6875, 0.6241, 0.1875, 0.6241, 0.25, 0.5932, 0.25, 0.5932, 0.1875, 0.6241, 0.625, 0.6241, 0.6875, 0.5932, 0.6875, 0.5932, 0.625, 0.6241, 0.125, 0.6241, 0.1875, 0.5932, 0.1875, 0.5932, 0.125, 0.6241, 0.5625, 0.6241, 0.625, 0.5932, 0.625, 0.5932, 0.5625, 0.6241, 0.0625, 0.6241, 0.125, 0.5932, 0.125, 0.5932, 0.0625, 0.6241, 0.5, 0.6241, 0.5625, 0.5932, 0.5625, 0.5932, 0.5, 0.6241, 0.9375, 0.6087, 1.0, 0.5932, 0.9375, 0.5932, 0.1875, 0.5932, 0.25, 0.5622, 0.25, 0.5622, 0.1875, 0.5932, 0.625, 0.5932, 0.6875, 0.5622, 0.6875, 0.5622, 0.625, 0.5932, 0.125, 0.5932, 0.1875, 0.5622, 0.1875, 0.5622, 0.125, 0.5932, 0.5625, 0.5932, 0.625, 0.5622, 0.625, 0.5622, 0.5625, 0.5932, 0.0625, 0.5932, 0.125, 0.5622, 0.125, 0.5622, 0.0625, 0.5932, 0.5, 0.5932, 0.5625, 0.5622, 0.5625, 0.5622, 0.5, 0.5932, 0.9375, 0.5777, 1.0, 0.5622, 0.9375, 0.5777, 0.0, 0.5932, 0.0625, 0.5622, 0.0625, 0.5932, 0.4375, 0.5932, 0.5, 0.5622, 0.5, 0.5622, 0.4375, 0.5932, 0.875, 0.5932, 0.9375, 0.5622, 0.9375, 0.5622, 0.875, 0.5932, 0.375, 0.5932, 0.4375, 0.5622, 0.4375, 0.5622, 0.375, 0.5932, 0.8125, 0.5932, 0.875, 0.5622, 0.875, 0.5622, 0.8125, 0.5932, 0.3125, 0.5932, 0.375, 0.5622, 0.375, 0.5622, 0.3125, 0.5932, 0.75, 0.5932, 0.8125, 0.5622, 0.8125, 0.5622, 0.75, 0.5932, 0.25, 0.5932, 0.3125, 0.5622, 0.3125, 0.5622, 0.25, 0.5932, 0.6875, 0.5932, 0.75, 0.5622, 0.75, 0.5622, 0.6875, 0.5622, 0.875, 0.5622, 0.9375, 0.5312, 0.9375, 0.5312, 0.875, 0.5622, 0.375, 0.5622, 0.4375, 0.5312, 0.4375, 0.5312, 0.375, 0.5622, 0.8125, 0.5622, 0.875, 0.5312, 0.875, 0.5312, 0.8125, 0.5622, 0.3125, 0.5622, 0.375, 0.5312, 0.375, 0.5312, 0.3125, 0.5622, 0.75, 0.5622, 0.8125, 0.5312, 0.8125, 0.5312, 0.75, 0.5622, 0.25, 0.5622, 0.3125, 0.5312, 0.3125, 0.5312, 0.25, 0.5622, 0.6875, 0.5622, 0.75, 0.5312, 0.75, 0.5312, 0.6875, 0.5622, 0.1875, 0.5622, 0.25, 0.5312, 0.25, 0.5312, 0.1875, 0.5622, 0.625, 0.5622, 0.6875, 0.5312, 0.6875, 0.5312, 0.625, 0.5622, 0.125, 0.5622, 0.1875, 0.5312, 0.1875, 0.5312, 0.125, 0.5622, 0.5625, 0.5622, 0.625, 0.5312, 0.625, 0.5312, 0.5625, 0.5622, 0.0625, 0.5622, 0.125, 0.5312, 0.125, 0.5312, 0.0625, 0.5622, 0.5, 0.5622, 0.5625, 0.5312, 0.5625, 0.5312, 0.5, 0.5622, 0.9375, 0.5467, 1.0, 0.5312, 0.9375, 0.5467, 0.0, 0.5622, 0.0625, 0.5312, 0.0625, 0.5622, 0.4375, 0.5622, 0.5, 0.5312, 0.5, 0.5312, 0.4375, 0.5312, 0.625, 0.5312, 0.6875, 0.5, 0.6875, 0.5, 0.625, 0.5312, 0.125, 0.5312, 0.1875, 0.5, 0.1875, 0.5, 0.125, 0.5312, 0.5625, 0.5312, 0.625, 0.5, 0.625, 0.5, 0.5625, 0.5312, 0.0625, 0.5312, 0.125, 0.5, 0.125, 0.5, 0.0625, 0.5312, 0.5, 0.5312, 0.5625, 0.5, 0.5625, 0.5, 0.5, 0.5312, 0.9375, 0.5156, 1.0, 0.5, 0.9375, 0.5156, 0.0, 0.5312, 0.0625, 0.5, 0.0625, 0.5312, 0.4375, 0.5312, 0.5, 0.5, 0.5, 0.5, 0.4375, 0.5312, 0.875, 0.5312, 0.9375, 0.5, 0.9375, 0.5, 0.875, 0.5312, 0.375, 0.5312, 0.4375, 0.5, 0.4375, 0.5, 0.375, 0.5312, 0.8125, 0.5312, 0.875, 0.5, 0.875, 0.5, 0.8125, 0.5312, 0.3125, 0.5312, 0.375, 0.5, 0.375, 0.5, 0.3125, 0.5312, 0.75, 0.5312, 0.8125, 0.5, 0.8125, 0.5, 0.75, 0.5312, 0.25, 0.5312, 0.3125, 0.5, 0.3125, 0.5, 0.25, 0.5312, 0.6875, 0.5312, 0.75, 0.5, 0.75, 0.5, 0.6875, 0.5312, 0.1875, 0.5312, 0.25, 0.5, 0.25, 0.5, 0.1875, 0.5, 0.375, 0.5, 0.4375, 0.4689, 0.4375, 0.4689, 0.375, 0.5, 0.8125, 0.5, 0.875, 0.4689, 0.875, 0.4689, 0.8125, 0.5, 0.3125, 0.5, 0.375, 0.4689, 0.375, 0.4689, 0.3125, 0.5, 0.75, 0.5, 0.8125, 0.4689, 0.8125, 0.4689, 0.75, 0.5, 0.25, 0.5, 0.3125, 0.4689, 0.3125, 0.4689, 0.25, 0.5, 0.6875, 0.5, 0.75, 0.4689, 0.75, 0.4689, 0.6875, 0.5, 0.1875, 0.5, 0.25, 0.4689, 0.25, 0.4689, 0.1875, 0.5, 0.625, 0.5, 0.6875, 0.4689, 0.6875, 0.4689, 0.625, 0.5, 0.125, 0.5, 0.1875, 0.4689, 0.1875, 0.4689, 0.125, 0.5, 0.5625, 0.5, 0.625, 0.4689, 0.625, 0.4689, 0.5625, 0.5, 0.0625, 0.5, 0.125, 0.4689, 0.125, 0.4689, 0.0625, 0.5, 0.5, 0.5, 0.5625, 0.4689, 0.5625, 0.4689, 0.5, 0.5, 0.9375, 0.4844, 1.0, 0.4689, 0.9375, 0.4844, 0.0, 0.5, 0.0625, 0.4689, 0.0625, 0.5, 0.4375, 0.5, 0.5, 0.4689, 0.5, 0.4689, 0.4375, 0.5, 0.875, 0.5, 0.9375, 0.4689, 0.9375, 0.4689, 0.875, 0.4689, 0.125, 0.4689, 0.1875, 0.4379, 0.1875, 0.4379, 0.125, 0.4689, 0.5625, 0.4689, 0.625, 0.4379, 0.625, 0.4379, 0.5625, 0.4689, 0.0625, 0.4689, 0.125, 0.4379, 0.125, 0.4379, 0.0625, 0.4689, 0.5, 0.4689, 0.5625, 0.4379, 0.5625, 0.4379, 0.5, 0.4689, 0.9375, 0.4534, 1.0, 0.4379, 0.9375, 0.4534, 0.0, 0.4689, 0.0625, 0.4379, 0.0625, 0.4689, 0.4375, 0.4689, 0.5, 0.4379, 0.5, 0.4379, 0.4375, 0.4689, 0.875, 0.4689, 0.9375, 0.4379, 0.9375, 0.4379, 0.875, 0.4689, 0.375, 0.4689, 0.4375, 0.4379, 0.4375, 0.4379, 0.375, 0.4689, 0.8125, 0.4689, 0.875, 0.4379, 0.875, 0.4379, 0.8125, 0.4689, 0.3125, 0.4689, 0.375, 0.4379, 0.375, 0.4379, 0.3125, 0.4689, 0.75, 0.4689, 0.8125, 0.4379, 0.8125, 0.4379, 0.75, 0.4689, 0.25, 0.4689, 0.3125, 0.4379, 0.3125, 0.4379, 0.25, 0.4689, 0.6875, 0.4689, 0.75, 0.4379, 0.75, 0.4379, 0.6875, 0.4689, 0.1875, 0.4689, 0.25, 0.4379, 0.25, 0.4379, 0.1875, 0.4689, 0.625, 0.4689, 0.6875, 0.4379, 0.6875, 0.4379, 0.625, 0.4379, 0.8125, 0.4379, 0.875, 0.4072, 0.875, 0.4072, 0.8125, 0.4379, 0.3125, 0.4379, 0.375, 0.4072, 0.375, 0.4072, 0.3125, 0.4379, 0.75, 0.4379, 0.8125, 0.4072, 0.8125, 0.4072, 0.75, 0.4379, 0.25, 0.4379, 0.3125, 0.4072, 0.3125, 0.4072, 0.25, 0.4379, 0.6875, 0.4379, 0.75, 0.4072, 0.75, 0.4072, 0.6875, 0.4379, 0.1875, 0.4379, 0.25, 0.4072, 0.25, 0.4072, 0.1875, 0.4379, 0.625, 0.4379, 0.6875, 0.4072, 0.6875, 0.4072, 0.625, 0.4379, 0.125, 0.4379, 0.1875, 0.4072, 0.1875, 0.4072, 0.125, 0.4379, 0.5625, 0.4379, 0.625, 0.4072, 0.625, 0.4072, 0.5625, 0.4379, 0.0625, 0.4379, 0.125, 0.4072, 0.125, 0.4072, 0.0625, 0.4379, 0.5, 0.4379, 0.5625, 0.4072, 0.5625, 0.4072, 0.5, 0.4379, 0.9375, 0.4225, 1.0, 0.4072, 0.9375, 0.4225, 0.0, 0.4379, 0.0625, 0.4072, 0.0625, 0.4379, 0.4375, 0.4379, 0.5, 0.4072, 0.5, 0.4072, 0.4375, 0.4379, 0.875, 0.4379, 0.9375, 0.4072, 0.9375, 0.4072, 0.875, 0.4379, 0.375, 0.4379, 0.4375, 0.4072, 0.4375, 0.4072, 0.375, 0.4072, 0.5625, 0.4072, 0.625, 0.3766, 0.625, 0.3766, 0.5625, 0.4072, 0.0625, 0.4072, 0.125, 0.3766, 0.125, 0.3766, 0.0625, 0.4072, 0.5, 0.4072, 0.5625, 0.3766, 0.5625, 0.3766, 0.5, 0.4072, 0.9375, 0.3919, 1.0, 0.3766, 0.9375, 0.3919, 0.0, 0.4072, 0.0625, 0.3766, 0.0625, 0.4072, 0.4375, 0.4072, 0.5, 0.3766, 0.5, 0.3766, 0.4375, 0.4072, 0.875, 0.4072, 0.9375, 0.3766, 0.9375, 0.3766, 0.875, 0.4072, 0.375, 0.4072, 0.4375, 0.3766, 0.4375, 0.3766, 0.375, 0.4072, 0.8125, 0.4072, 0.875, 0.3766, 0.875, 0.3766, 0.8125, 0.4072, 0.3125, 0.4072, 0.375, 0.3766, 0.375, 0.3766, 0.3125, 0.4072, 0.75, 0.4072, 0.8125, 0.3766, 0.8125, 0.3766, 0.75, 0.4072, 0.25, 0.4072, 0.3125, 0.3766, 0.3125, 0.3766, 0.25, 0.4072, 0.6875, 0.4072, 0.75, 0.3766, 0.75, 0.3766, 0.6875, 0.4072, 0.1875, 0.4072, 0.25, 0.3766, 0.25, 0.3766, 0.1875, 0.4072, 0.625, 0.4072, 0.6875, 0.3766, 0.6875, 0.3766, 0.625, 0.4072, 0.125, 0.4072, 0.1875, 0.3766, 0.1875, 0.3766, 0.125, 0.3766, 0.3125, 0.3766, 0.375, 0.3462, 0.375, 0.3462, 0.3125, 0.3766, 0.75, 0.3766, 0.8125, 0.3462, 0.8125, 0.3462, 0.75, 0.3766, 0.25, 0.3766, 0.3125, 0.3462, 0.3125, 0.3462, 0.25, 0.3766, 0.6875, 0.3766, 0.75, 0.3462, 0.75, 0.3462, 0.6875, 0.3766, 0.1875, 0.3766, 0.25, 0.3462, 0.25, 0.3462, 0.1875, 0.3766, 0.625, 0.3766, 0.6875, 0.3462, 0.6875, 0.3462, 0.625, 0.3766, 0.125, 0.3766, 0.1875, 0.3462, 0.1875, 0.3462, 0.125, 0.3766, 0.5625, 0.3766, 0.625, 0.3462, 0.625, 0.3462, 0.5625, 0.3766, 0.0625, 0.3766, 0.125, 0.3462, 0.125, 0.3462, 0.0625, 0.3766, 0.5, 0.3766, 0.5625, 0.3462, 0.5625, 0.3462, 0.5, 0.3766, 0.9375, 0.3614, 1.0, 0.3462, 0.9375, 0.3614, 0.0, 0.3766, 0.0625, 0.3462, 0.0625, 0.3766, 0.4375, 0.3766, 0.5, 0.3462, 0.5, 0.3462, 0.4375, 0.3766, 0.875, 0.3766, 0.9375, 0.3462, 0.9375, 0.3462, 0.875, 0.3766, 0.375, 0.3766, 0.4375, 0.3462, 0.4375, 0.3462, 0.375, 0.3766, 0.8125, 0.3766, 0.875, 0.3462, 0.875, 0.3462, 0.8125, 0.3462, 0.0625, 0.3462, 0.125, 0.3158, 0.125, 0.3158, 0.0625, 0.3462, 0.5, 0.3462, 0.5625, 0.3158, 0.5625, 0.3158, 0.5, 0.3462, 0.9375, 0.3309, 1.0, 0.3158, 0.9375, 0.3309, 0.0, 0.3462, 0.0625, 0.3158, 0.0625, 0.3462, 0.4375, 0.3462, 0.5, 0.3158, 0.5, 0.3158, 0.4375, 0.3462, 0.875, 0.3462, 0.9375, 0.3158, 0.9375, 0.3158, 0.875, 0.3462, 0.375, 0.3462, 0.4375, 0.3158, 0.4375, 0.3158, 0.375, 0.3462, 0.8125, 0.3462, 0.875, 0.3158, 0.875, 0.3158, 0.8125, 0.3462, 0.3125, 0.3462, 0.375, 0.3158, 0.375, 0.3158, 0.3125, 0.3462, 0.75, 0.3462, 0.8125, 0.3158, 0.8125, 0.3158, 0.75, 0.3462, 0.25, 0.3462, 0.3125, 0.3158, 0.3125, 0.3158, 0.25, 0.3462, 0.6875, 0.3462, 0.75, 0.3158, 0.75, 0.3158, 0.6875, 0.3462, 0.1875, 0.3462, 0.25, 0.3158, 0.25, 0.3158, 0.1875, 0.3462, 0.625, 0.3462, 0.6875, 0.3158, 0.6875, 0.3158, 0.625, 0.3462, 0.125, 0.3462, 0.1875, 0.3158, 0.1875, 0.3158, 0.125, 0.3462, 0.5625, 0.3462, 0.625, 0.3158, 0.625, 0.3158, 0.5625, 0.3158, 0.25, 0.3158, 0.3125, 0.2855, 0.3125, 0.2855, 0.25, 0.3158, 0.6875, 0.3158, 0.75, 0.2855, 0.75, 0.2855, 0.6875, 0.3158, 0.1875, 0.3158, 0.25, 0.2855, 0.25, 0.2855, 0.1875, 0.3158, 0.625, 0.3158, 0.6875, 0.2855, 0.6875, 0.2855, 0.625, 0.3158, 0.125, 0.3158, 0.1875, 0.2855, 0.1875, 0.2855, 0.125, 0.3158, 0.5625, 0.3158, 0.625, 0.2855, 0.625, 0.2855, 0.5625, 0.3158, 0.0625, 0.3158, 0.125, 0.2855, 0.125, 0.2855, 0.0625, 0.3158, 0.5, 0.3158, 0.5625, 0.2855, 0.5625, 0.2855, 0.5, 0.3158, 0.9375, 0.3006, 1.0, 0.2855, 0.9375, 0.3006, 0.0, 0.3158, 0.0625, 0.2855, 0.0625, 0.3158, 0.4375, 0.3158, 0.5, 0.2855, 0.5, 0.2855, 0.4375, 0.3158, 0.875, 0.3158, 0.9375, 0.2855, 0.9375, 0.2855, 0.875, 0.3158, 0.375, 0.3158, 0.4375, 0.2855, 0.4375, 0.2855, 0.375, 0.3158, 0.8125, 0.3158, 0.875, 0.2855, 0.875, 0.2855, 0.8125, 0.3158, 0.3125, 0.3158, 0.375, 0.2855, 0.375, 0.2855, 0.3125, 0.3158, 0.75, 0.3158, 0.8125, 0.2855, 0.8125, 0.2855, 0.75, 0.2855, 0.9375, 0.2703, 1.0, 0.2552, 0.9375, 0.2703, 0.0, 0.2855, 0.0625, 0.2552, 0.0625, 0.2855, 0.4375, 0.2855, 0.5, 0.2552, 0.5, 0.2552, 0.4375, 0.2855, 0.875, 0.2855, 0.9375, 0.2552, 0.9375, 0.2552, 0.875, 0.2855, 0.375, 0.2855, 0.4375, 0.2552, 0.4375, 0.2552, 0.375, 0.2855, 0.8125, 0.2855, 0.875, 0.2552, 0.875, 0.2552, 0.8125, 0.2855, 0.3125, 0.2855, 0.375, 0.2552, 0.375, 0.2552, 0.3125, 0.2855, 0.75, 0.2855, 0.8125, 0.2552, 0.8125, 0.2552, 0.75, 0.2855, 0.25, 0.2855, 0.3125, 0.2552, 0.3125, 0.2552, 0.25, 0.2855, 0.6875, 0.2855, 0.75, 0.2552, 0.75, 0.2552, 0.6875, 0.2855, 0.1875, 0.2855, 0.25, 0.2552, 0.25, 0.2552, 0.1875, 0.2855, 0.625, 0.2855, 0.6875, 0.2552, 0.6875, 0.2552, 0.625, 0.2855, 0.125, 0.2855, 0.1875, 0.2552, 0.1875, 0.2552, 0.125, 0.2855, 0.5625, 0.2855, 0.625, 0.2552, 0.625, 0.2552, 0.5625, 0.2855, 0.0625, 0.2855, 0.125, 0.2552, 0.125, 0.2552, 0.0625, 0.2855, 0.5, 0.2855, 0.5625, 0.2552, 0.5625, 0.2552, 0.5, 0.2552, 0.6875, 0.2552, 0.75, 0.2249, 0.75, 0.2249, 0.6875, 0.2552, 0.1875, 0.2552, 0.25, 0.2249, 0.25, 0.2249, 0.1875, 0.2552, 0.625, 0.2552, 0.6875, 0.2249, 0.6875, 0.2249, 0.625, 0.2552, 0.125, 0.2552, 0.1875, 0.2249, 0.1875, 0.2249, 0.125, 0.2552, 0.5625, 0.2552, 0.625, 0.2249, 0.625, 0.2249, 0.5625, 0.2552, 0.0625, 0.2552, 0.125, 0.2249, 0.125, 0.2249, 0.0625, 0.2552, 0.5, 0.2552, 0.5625, 0.2249, 0.5625, 0.2249, 0.5, 0.2552, 0.9375, 0.24, 1.0, 0.2249, 0.9375, 0.24, 0.0, 0.2552, 0.0625, 0.2249, 0.0625, 0.2552, 0.4375, 0.2552, 0.5, 0.2249, 0.5, 0.2249, 0.4375, 0.2552, 0.875, 0.2552, 0.9375, 0.2249, 0.9375, 0.2249, 0.875, 0.2552, 0.375, 0.2552, 0.4375, 0.2249, 0.4375, 0.2249, 0.375, 0.2552, 0.8125, 0.2552, 0.875, 0.2249, 0.875, 0.2249, 0.8125, 0.2552, 0.3125, 0.2552, 0.375, 0.2249, 0.375, 0.2249, 0.3125, 0.2552, 0.75, 0.2552, 0.8125, 0.2249, 0.8125, 0.2249, 0.75, 0.2552, 0.25, 0.2552, 0.3125, 0.2249, 0.3125, 0.2249, 0.25, 0.2249, 0.4375, 0.2249, 0.5, 0.1946, 0.5, 0.1946, 0.4375, 0.2249, 0.875, 0.2249, 0.9375, 0.1946, 0.9375, 0.1946, 0.875, 0.2249, 0.375, 0.2249, 0.4375, 0.1946, 0.4375, 0.1946, 0.375, 0.2249, 0.8125, 0.2249, 0.875, 0.1946, 0.875, 0.1946, 0.8125, 0.2249, 0.3125, 0.2249, 0.375, 0.1946, 0.375, 0.1946, 0.3125, 0.2249, 0.75, 0.2249, 0.8125, 0.1946, 0.8125, 0.1946, 0.75, 0.2249, 0.25, 0.2249, 0.3125, 0.1946, 0.3125, 0.1946, 0.25, 0.2249, 0.6875, 0.2249, 0.75, 0.1946, 0.75, 0.1946, 0.6875, 0.2249, 0.1875, 0.2249, 0.25, 0.1946, 0.25, 0.1946, 0.1875, 0.2249, 0.625, 0.2249, 0.6875, 0.1946, 0.6875, 0.1946, 0.625, 0.2249, 0.125, 0.2249, 0.1875, 0.1946, 0.1875, 0.1946, 0.125, 0.2249, 0.5625, 0.2249, 0.625, 0.1946, 0.625, 0.1946, 0.5625, 0.2249, 0.0625, 0.2249, 0.125, 0.1946, 0.125, 0.1946, 0.0625, 0.2249, 0.5, 0.2249, 0.5625, 0.1946, 0.5625, 0.1946, 0.5, 0.2249, 0.9375, 0.2097, 1.0, 0.1946, 0.9375, 0.2097, 0.0, 0.2249, 0.0625, 0.1946, 0.0625, 0.1946, 0.1875, 0.1946, 0.25, 0.1642, 0.25, 0.1642, 0.1875, 0.1946, 0.625, 0.1946, 0.6875, 0.1642, 0.6875, 0.1642, 0.625, 0.1946, 0.125, 0.1946, 0.1875, 0.1642, 0.1875, 0.1642, 0.125, 0.1946, 0.5625, 0.1946, 0.625, 0.1642, 0.625, 0.1642, 0.5625, 0.1946, 0.0625, 0.1946, 0.125, 0.1642, 0.125, 0.1642, 0.0625, 0.1946, 0.5, 0.1946, 0.5625, 0.1642, 0.5625, 0.1642, 0.5, 0.1946, 0.9375, 0.1794, 1.0, 0.1642, 0.9375, 0.1794, 0.0, 0.1946, 0.0625, 0.1642, 0.0625, 0.1946, 0.4375, 0.1946, 0.5, 0.1642, 0.5, 0.1642, 0.4375, 0.1946, 0.875, 0.1946, 0.9375, 0.1642, 0.9375, 0.1642, 0.875, 0.1946, 0.375, 0.1946, 0.4375, 0.1642, 0.4375, 0.1642, 0.375, 0.1946, 0.8125, 0.1946, 0.875, 0.1642, 0.875, 0.1642, 0.8125, 0.1946, 0.3125, 0.1946, 0.375, 0.1642, 0.375, 0.1642, 0.3125, 0.1946, 0.75, 0.1946, 0.8125, 0.1642, 0.8125, 0.1642, 0.75, 0.1946, 0.25, 0.1946, 0.3125, 0.1642, 0.3125, 0.1642, 0.25, 0.1946, 0.6875, 0.1946, 0.75, 0.1642, 0.75, 0.1642, 0.6875, 0.1642, 0.875, 0.1642, 0.9375, 0.1338, 0.9375, 0.1338, 0.875, 0.1642, 0.375, 0.1642, 0.4375, 0.1338, 0.4375, 0.1338, 0.375, 0.1642, 0.8125, 0.1642, 0.875, 0.1338, 0.875, 0.1338, 0.8125, 0.1642, 0.3125, 0.1642, 0.375, 0.1338, 0.375, 0.1338, 0.3125, 0.1642, 0.75, 0.1642, 0.8125, 0.1338, 0.8125, 0.1338, 0.75, 0.1642, 0.25, 0.1642, 0.3125, 0.1338, 0.3125, 0.1338, 0.25, 0.1642, 0.6875, 0.1642, 0.75, 0.1338, 0.75, 0.1338, 0.6875, 0.1642, 0.1875, 0.1642, 0.25, 0.1338, 0.25, 0.1338, 0.1875, 0.1642, 0.625, 0.1642, 0.6875, 0.1338, 0.6875, 0.1338, 0.625, 0.1642, 0.125, 0.1642, 0.1875, 0.1338, 0.1875, 0.1338, 0.125, 0.1642, 0.5625, 0.1642, 0.625, 0.1338, 0.625, 0.1338, 0.5625, 0.1642, 0.0625, 0.1642, 0.125, 0.1338, 0.125, 0.1338, 0.0625, 0.1642, 0.5, 0.1642, 0.5625, 0.1338, 0.5625, 0.1338, 0.5, 0.1642, 0.9375, 0.1489, 1.0, 0.1338, 0.9375, 0.1489, 0.0, 0.1642, 0.0625, 0.1338, 0.0625, 0.1642, 0.4375, 0.1642, 0.5, 0.1338, 0.5, 0.1338, 0.4375, 0.1338, 0.625, 0.1338, 0.6875, 0.1032, 0.6875, 0.1032, 0.625, 0.1338, 0.125, 0.1338, 0.1875, 0.1032, 0.1875, 0.1032, 0.125, 0.1338, 0.5625, 0.1338, 0.625, 0.1032, 0.625, 0.1032, 0.5625, 0.1338, 0.0625, 0.1338, 0.125, 0.1032, 0.125, 0.1032, 0.0625, 0.1338, 0.5, 0.1338, 0.5625, 0.1032, 0.5625, 0.1032, 0.5, 0.1338, 0.9375, 0.1184, 1.0, 0.1032, 0.9375, 0.1184, 0.0, 0.1338, 0.0625, 0.1032, 0.0625, 0.1338, 0.4375, 0.1338, 0.5, 0.1032, 0.5, 0.1032, 0.4375, 0.1338, 0.875, 0.1338, 0.9375, 0.1032, 0.9375, 0.1032, 0.875, 0.1338, 0.375, 0.1338, 0.4375, 0.1032, 0.4375, 0.1032, 0.375, 0.1338, 0.8125, 0.1338, 0.875, 0.1032, 0.875, 0.1032, 0.8125, 0.1338, 0.3125, 0.1338, 0.375, 0.1032, 0.375, 0.1032, 0.3125, 0.1338, 0.75, 0.1338, 0.8125, 0.1032, 0.8125, 0.1032, 0.75, 0.1338, 0.25, 0.1338, 0.3125, 0.1032, 0.3125, 0.1032, 0.25, 0.1338, 0.6875, 0.1338, 0.75, 0.1032, 0.75, 0.1032, 0.6875, 0.1338, 0.1875, 0.1338, 0.25, 0.1032, 0.25, 0.1032, 0.1875, 0.1032, 0.375, 0.1032, 0.4375, 0.07247, 0.4375, 0.07247, 0.375, 0.1032, 0.8125, 0.1032, 0.875, 0.07247, 0.875, 0.07247, 0.8125, 0.1032, 0.3125, 0.1032, 0.375, 0.07247, 0.375, 0.07247, 0.3125, 0.1032, 0.75, 0.1032, 0.8125, 0.07247, 0.8125, 0.07247, 0.75, 0.1032, 0.25, 0.1032, 0.3125, 0.07247, 0.3125, 0.07247, 0.25, 0.1032, 0.6875, 0.1032, 0.75, 0.07247, 0.75, 0.07247, 0.6875, 0.1032, 0.1875, 0.1032, 0.25, 0.07247, 0.25, 0.07247, 0.1875, 0.1032, 0.625, 0.1032, 0.6875, 0.07247, 0.6875, 0.07247, 0.625, 0.1032, 0.125, 0.1032, 0.1875, 0.07247, 0.1875, 0.07247, 0.125, 0.1032, 0.5625, 0.1032, 0.625, 0.07247, 0.625, 0.07247, 0.5625, 0.1032, 0.0625, 0.1032, 0.125, 0.07247, 0.125, 0.07247, 0.0625, 0.1032, 0.5, 0.1032, 0.5625, 0.07247, 0.5625, 0.07247, 0.5, 0.1032, 0.9375, 0.08775, 1.0, 0.07247, 0.9375, 0.08775, 0.0, 0.1032, 0.0625, 0.07247, 0.0625, 0.1032, 0.4375, 0.1032, 0.5, 0.07247, 0.5, 0.07247, 0.4375, 0.1032, 0.875, 0.1032, 0.9375, 0.07247, 0.9375, 0.07247, 0.875, 0.07247, 0.125, 0.07247, 0.1875, 0.04155, 0.1875, 0.04155, 0.125, 0.07247, 0.5625, 0.07247, 0.625, 0.04155, 0.625, 0.04155, 0.5625, 0.07247, 0.0625, 0.07247, 0.125, 0.04155, 0.125, 0.04155, 0.0625, 0.07247, 0.5, 0.07247, 0.5625, 0.04155, 0.5625, 0.04155, 0.5, 0.07247, 0.9375, 0.05692, 1.0, 0.04155, 0.9375, 0.05692, 0.0, 0.07247, 0.0625, 0.04155, 0.0625, 0.07247, 0.4375, 0.07247, 0.5, 0.04155, 0.5, 0.04155, 0.4375, 0.07247, 0.875, 0.07247, 0.9375, 0.04155, 0.9375, 0.04155, 0.875, 0.07247, 0.375, 0.07247, 0.4375, 0.04155, 0.4375, 0.04155, 0.375, 0.07247, 0.8125, 0.07247, 0.875, 0.04155, 0.875, 0.04155, 0.8125, 0.07247, 0.3125, 0.07247, 0.375, 0.04155, 0.375, 0.04155, 0.3125, 0.07247, 0.75, 0.07247, 0.8125, 0.04155, 0.8125, 0.04155, 0.75, 0.07247, 0.25, 0.07247, 0.3125, 0.04155, 0.3125, 0.04155, 0.25, 0.07247, 0.6875, 0.07247, 0.75, 0.04155, 0.75, 0.04155, 0.6875, 0.07247, 0.1875, 0.07247, 0.25, 0.04155, 0.25, 0.04155, 0.1875, 0.07247, 0.625, 0.07247, 0.6875, 0.04155, 0.6875, 0.04155, 0.625, 0.04155, 0.3125, 0.04155, 0.375, 0.01041, 0.375, 0.01041, 0.3125, 0.04155, 0.75, 0.04155, 0.8125, 0.01041, 0.8125, 0.01041, 0.75, 0.04155, 0.25, 0.04155, 0.3125, 0.01041, 0.3125, 0.01041, 0.25, 0.04155, 0.6875, 0.04155, 0.75, 0.01041, 0.75, 0.01041, 0.6875, 0.04155, 0.1875, 0.04155, 0.25, 0.01041, 0.25, 0.01041, 0.1875, 0.04155, 0.625, 0.04155, 0.6875, 0.01041, 0.6875, 0.01041, 0.625, 0.04155, 0.125, 0.04155, 0.1875, 0.01041, 0.1875, 0.01041, 0.125, 0.04155, 0.5625, 0.04155, 0.625, 0.01041, 0.625, 0.01041, 0.5625, 0.04155, 0.0625, 0.04155, 0.125, 0.01041, 0.125, 0.01041, 0.0625, 0.04155, 0.5, 0.04155, 0.5625, 0.01041, 0.5625, 0.01041, 0.5, 0.04155, 0.9375, 0.02589, 1.0, 0.01041, 0.9375, 0.02589, 0.0, 0.04155, 0.0625, 0.01041, 0.0625, 0.04155, 0.4375, 0.04155, 0.5, 0.01041, 0.5, 0.01041, 0.4375, 0.04155, 0.875, 0.04155, 0.9375, 0.01041, 0.9375, 0.01041, 0.875, 0.04155, 0.375, 0.04155, 0.4375, 0.01041, 0.4375, 0.01041, 0.375, 0.04155, 0.8125, 0.04155, 0.875, 0.01041, 0.875, 0.01041, 0.8125, 0.994, 0.0625, 0.994, 0.125, 0.9629, 0.125, 0.9629, 0.0625, 0.994, 0.5, 0.994, 0.5625, 0.9629, 0.5625, 0.9629, 0.5, 0.994, 0.9375, 0.9785, 1.0, 0.9629, 0.9375, 0.9785, 0.0, 0.994, 0.0625, 0.9629, 0.0625, 0.994, 0.4375, 0.994, 0.5, 0.9629, 0.5, 0.9629, 0.4375, 0.994, 0.875, 0.994, 0.9375, 0.9629, 0.9375, 0.9629, 0.875, 0.994, 0.375, 0.994, 0.4375, 0.9629, 0.4375, 0.9629, 0.375, 0.994, 0.8125, 0.994, 0.875, 0.9629, 0.875, 0.9629, 0.8125, 0.994, 0.3125, 0.994, 0.375, 0.9629, 0.375, 0.9629, 0.3125, 0.994, 0.75, 0.994, 0.8125, 0.9629, 0.8125, 0.9629, 0.75, 0.994, 0.25, 0.994, 0.3125, 0.9629, 0.3125, 0.9629, 0.25, 0.994, 0.6875, 0.994, 0.75, 0.9629, 0.75, 0.9629, 0.6875, 0.994, 0.1875, 0.994, 0.25, 0.9629, 0.25, 0.9629, 0.1875, 0.994, 0.625, 0.994, 0.6875, 0.9629, 0.6875, 0.9629, 0.625, 0.994, 0.125, 0.994, 0.1875, 0.9629, 0.1875, 0.9629, 0.125, 0.994, 0.5625, 0.994, 0.625, 0.9629, 0.625, 0.9629, 0.5625, 0.9629, 0.75, 0.9629, 0.8125, 0.9318, 0.8125, 0.9318, 0.75, 0.9629, 0.25, 0.9629, 0.3125, 0.9318, 0.3125, 0.9318, 0.25, 0.9629, 0.6875, 0.9629, 0.75, 0.9318, 0.75, 0.9318, 0.6875, 0.9629, 0.1875, 0.9629, 0.25, 0.9318, 0.25, 0.9318, 0.1875, 0.9629, 0.625, 0.9629, 0.6875, 0.9318, 0.6875, 0.9318, 0.625, 0.9629, 0.125, 0.9629, 0.1875, 0.9318, 0.1875, 0.9318, 0.125, 0.9629, 0.5625, 0.9629, 0.625, 0.9318, 0.625, 0.9318, 0.5625, 0.9629, 0.0625, 0.9629, 0.125, 0.9318, 0.125, 0.9318, 0.0625, 0.9629, 0.5, 0.9629, 0.5625, 0.9318, 0.5625, 0.9318, 0.5, 0.9629, 0.9375, 0.9474, 1.0, 0.9318, 0.9375, 0.9474, 0.0, 0.9629, 0.0625, 0.9318, 0.0625, 0.9629, 0.4375, 0.9629, 0.5, 0.9318, 0.5, 0.9318, 0.4375, 0.9629, 0.875, 0.9629, 0.9375, 0.9318, 0.9375, 0.9318, 0.875, 0.9629, 0.375, 0.9629, 0.4375, 0.9318, 0.4375, 0.9318, 0.375, 0.9629, 0.8125, 0.9629, 0.875, 0.9318, 0.875, 0.9318, 0.8125, 0.9629, 0.3125, 0.9629, 0.375, 0.9318, 0.375, 0.9318, 0.3125, 0.9318, 0.5, 0.9318, 0.5625, 0.9008, 0.5625, 0.9008, 0.5, 0.9318, 0.9375, 0.9164, 1.0, 0.9008, 0.9375, 0.9164, 0.0, 0.9318, 0.0625, 0.9008, 0.0625, 0.9318, 0.4375, 0.9318, 0.5, 0.9008, 0.5, 0.9008, 0.4375, 0.9318, 0.875, 0.9318, 0.9375, 0.9008, 0.9375, 0.9008, 0.875, 0.9318, 0.375, 0.9318, 0.4375, 0.9008, 0.4375, 0.9008, 0.375, 0.9318, 0.8125, 0.9318, 0.875, 0.9008, 0.875, 0.9008, 0.8125, 0.9318, 0.3125, 0.9318, 0.375, 0.9008, 0.375, 0.9008, 0.3125, 0.9318, 0.75, 0.9318, 0.8125, 0.9008, 0.8125, 0.9008, 0.75, 0.9318, 0.25, 0.9318, 0.3125, 0.9008, 0.3125, 0.9008, 0.25, 0.9318, 0.6875, 0.9318, 0.75, 0.9008, 0.75, 0.9008, 0.6875, 0.9318, 0.1875, 0.9318, 0.25, 0.9008, 0.25, 0.9008, 0.1875, 0.9318, 0.625, 0.9318, 0.6875, 0.9008, 0.6875, 0.9008, 0.625, 0.9318, 0.125, 0.9318, 0.1875, 0.9008, 0.1875, 0.9008, 0.125, 0.9318, 0.5625, 0.9318, 0.625, 0.9008, 0.625, 0.9008, 0.5625, 0.9318, 0.0625, 0.9318, 0.125, 0.9008, 0.125, 0.9008, 0.0625, 0.9008, 0.25, 0.9008, 0.3125, 0.87, 0.3125, 0.87, 0.25, 0.9008, 0.6875, 0.9008, 0.75, 0.87, 0.75, 0.87, 0.6875, 0.9008, 0.1875, 0.9008, 0.25, 0.87, 0.25, 0.87, 0.1875, 0.9008, 0.625, 0.9008, 0.6875, 0.87, 0.6875, 0.87, 0.625, 0.9008, 0.125, 0.9008, 0.1875, 0.87, 0.1875, 0.87, 0.125, 0.9008, 0.5625, 0.9008, 0.625, 0.87, 0.625, 0.87, 0.5625, 0.9008, 0.0625, 0.9008, 0.125, 0.87, 0.125, 0.87, 0.0625, 0.9008, 0.5, 0.9008, 0.5625, 0.87, 0.5625, 0.87, 0.5, 0.9008, 0.9375, 0.8855, 1.0, 0.87, 0.9375, 0.8855, 0.0, 0.9008, 0.0625, 0.87, 0.0625, 0.9008, 0.4375, 0.9008, 0.5, 0.87, 0.5, 0.87, 0.4375, 0.9008, 0.875, 0.9008, 0.9375, 0.87, 0.9375, 0.87, 0.875, 0.9008, 0.375, 0.9008, 0.4375, 0.87, 0.4375, 0.87, 0.375, 0.9008, 0.8125, 0.9008, 0.875, 0.87, 0.875, 0.87, 0.8125, 0.9008, 0.3125, 0.9008, 0.375, 0.87, 0.375, 0.87, 0.3125, 0.9008, 0.75, 0.9008, 0.8125, 0.87, 0.8125, 0.87, 0.75, 0.87, 0.9375, 0.8546, 1.0, 0.8392, 0.9375, 0.8546, 0.0, 0.87, 0.0625, 0.8392, 0.0625, 0.87, 0.4375, 0.87, 0.5, 0.8392, 0.5, 0.8392, 0.4375, 0.87, 0.875, 0.87, 0.9375, 0.8392, 0.9375, 0.8392, 0.875, 0.87, 0.375, 0.87, 0.4375, 0.8392, 0.4375, 0.8392, 0.375, 0.87, 0.8125, 0.87, 0.875, 0.8392, 0.875, 0.8392, 0.8125, 0.87, 0.3125, 0.87, 0.375, 0.8392, 0.375, 0.8392, 0.3125, 0.87, 0.75, 0.87, 0.8125, 0.8392, 0.8125, 0.8392, 0.75, 0.87, 0.25, 0.87, 0.3125, 0.8392, 0.3125, 0.8392, 0.25, 0.87, 0.6875, 0.87, 0.75, 0.8392, 0.75, 0.8392, 0.6875, 0.87, 0.1875, 0.87, 0.25, 0.8392, 0.25, 0.8392, 0.1875, 0.87, 0.625, 0.87, 0.6875, 0.8392, 0.6875, 0.8392, 0.625, 0.87, 0.125, 0.87, 0.1875, 0.8392, 0.1875, 0.8392, 0.125, 0.87, 0.5625, 0.87, 0.625, 0.8392, 0.625, 0.8392, 0.5625, 0.87, 0.0625, 0.87, 0.125, 0.8392, 0.125, 0.8392, 0.0625, 0.87, 0.5, 0.87, 0.5625, 0.8392, 0.5625, 0.8392, 0.5, 0.8392, 0.6875, 0.8392, 0.75, 0.8084, 0.75, 0.8084, 0.6875, 0.8392, 0.1875, 0.8392, 0.25, 0.8084, 0.25, 0.8084, 0.1875, 0.8392, 0.625, 0.8392, 0.6875, 0.8084, 0.6875, 0.8084, 0.625, 0.8392, 0.125, 0.8392, 0.1875, 0.8084, 0.1875, 0.8084, 0.125, 0.8392, 0.5625, 0.8392, 0.625, 0.8084, 0.625, 0.8084, 0.5625, 0.8392, 0.0625, 0.8392, 0.125, 0.8084, 0.125, 0.8084, 0.0625, 0.8392, 0.5, 0.8392, 0.5625, 0.8084, 0.5625, 0.8084, 0.5, 0.8392, 0.9375, 0.8238, 1.0, 0.8084, 0.9375, 0.8238, 0.0, 0.8392, 0.0625, 0.8084, 0.0625, 0.8392, 0.4375, 0.8392, 0.5, 0.8084, 0.5, 0.8084, 0.4375, 0.8392, 0.875, 0.8392, 0.9375, 0.8084, 0.9375, 0.8084, 0.875, 0.8392, 0.375, 0.8392, 0.4375, 0.8084, 0.4375, 0.8084, 0.375, 0.8392, 0.8125, 0.8392, 0.875, 0.8084, 0.875, 0.8084, 0.8125, 0.8392, 0.3125, 0.8392, 0.375, 0.8084, 0.375, 0.8084, 0.3125, 0.8392, 0.75, 0.8392, 0.8125, 0.8084, 0.8125, 0.8084, 0.75, 0.8392, 0.25, 0.8392, 0.3125, 0.8084, 0.3125, 0.8084, 0.25, 0.8084, 0.4375, 0.8084, 0.5, 0.7777, 0.5, 0.7777, 0.4375, 0.8084, 0.875, 0.8084, 0.9375, 0.7777, 0.9375, 0.7777, 0.875, 0.8084, 0.375, 0.8084, 0.4375, 0.7777, 0.4375, 0.7777, 0.375, 0.8084, 0.8125, 0.8084, 0.875, 0.7777, 0.875, 0.7777, 0.8125, 0.8084, 0.3125, 0.8084, 0.375, 0.7777, 0.375, 0.7777, 0.3125, 0.8084, 0.75, 0.8084, 0.8125, 0.7777, 0.8125, 0.7777, 0.75, 0.8084, 0.25, 0.8084, 0.3125, 0.7777, 0.3125, 0.7777, 0.25, 0.8084, 0.6875, 0.8084, 0.75, 0.7777, 0.75, 0.7777, 0.6875, 0.8084, 0.1875, 0.8084, 0.25, 0.7777, 0.25, 0.7777, 0.1875, 0.8084, 0.625, 0.8084, 0.6875, 0.7777, 0.6875, 0.7777, 0.625, 0.8084, 0.125, 0.8084, 0.1875, 0.7777, 0.1875, 0.7777, 0.125, 0.8084, 0.5625, 0.8084, 0.625, 0.7777, 0.625, 0.7777, 0.5625, 0.8084, 0.0625, 0.8084, 0.125, 0.7777, 0.125, 0.7777, 0.0625, 0.8084, 0.5, 0.8084, 0.5625, 0.7777, 0.5625, 0.7777, 0.5, 0.8084, 0.9375, 0.7931, 1.0, 0.7777, 0.9375, 0.7931, 0.0, 0.8084, 0.0625, 0.7777, 0.0625, 0.7777, 0.1875, 0.7777, 0.25, 0.747, 0.25, 0.747, 0.1875, 0.7777, 0.625, 0.7777, 0.6875, 0.747, 0.6875, 0.747, 0.625, 0.7777, 0.125, 0.7777, 0.1875, 0.747, 0.1875, 0.747, 0.125, 0.7777, 0.5625, 0.7777, 0.625, 0.747, 0.625, 0.747, 0.5625, 0.7777, 0.0625, 0.7777, 0.125, 0.747, 0.125, 0.747, 0.0625, 0.7777, 0.5, 0.7777, 0.5625, 0.747, 0.5625, 0.747, 0.5, 0.7777, 0.9375, 0.7624, 1.0, 0.747, 0.9375, 0.7624, 0.0, 0.7777, 0.0625, 0.747, 0.0625, 0.7777, 0.4375, 0.7777, 0.5, 0.747, 0.5, 0.747, 0.4375, 0.7777, 0.875, 0.7777, 0.9375, 0.747, 0.9375, 0.747, 0.875, 0.7777, 0.375, 0.7777, 0.4375, 0.747, 0.4375, 0.747, 0.375, 0.7777, 0.8125, 0.7777, 0.875, 0.747, 0.875, 0.747, 0.8125, 0.7777, 0.3125, 0.7777, 0.375, 0.747, 0.375, 0.747, 0.3125, 0.7777, 0.75, 0.7777, 0.8125, 0.747, 0.8125, 0.747, 0.75, 0.7777, 0.25, 0.7777, 0.3125, 0.747, 0.3125, 0.747, 0.25, 0.7777, 0.6875, 0.7777, 0.75, 0.747, 0.75, 0.747, 0.6875])
me_sphere_001.materials.append(mat_material_001)
me_sphere_001.use_remesh_fix_poles = True
me_sphere_001.use_remesh_preserve_attributes = False
me_sphere_001.update()

# ---- objects
ob_light = bpy.data.objects.new('Light', light_light)
ob_camera = bpy.data.objects.new('Camera', cam_camera_001)
ob_sphere_001 = bpy.data.objects.new('Sphere.001', me_sphere_001)

# ---- transforms, parenting, visibility, modifiers, constraints
ob_light.location = (-6.394, 0.3608, 4.78)
ob_light.rotation_euler = (0.6503, 0.05522, 1.866)
ob_light.lock_rotations_4d = False
ob_light.empty_display_type = 'ARROWS'
ob_light.color = (0.0, 0.0, 0.0, 0.0)
ob_light.lineart.crease_threshold = 0.0
ob_camera.location = (-4.439, -0.7664, 2.205)
ob_camera.rotation_euler = (1.235, 3.995e-07, -1.396)
ob_camera.lineart.crease_threshold = 0.0
ob_sphere_001.location = (0.0, -0.0481, 1.924)
ob_sphere_001.rotation_euler = (0.0, 0.0, -0.03799)
ob_sphere_001.scale = (0.9788, 0.9788, 0.9788)
_m = ob_sphere_001.modifiers.new('Subdivision', 'SUBSURF')
_m.levels = 3
_m.render_levels = 3

# ---- collection membership
col_collection.objects.link(ob_light)
col_collection.objects.link(ob_camera)
col_collection.objects.link(ob_sphere_001)

# ---- scene / render settings (as saved in the file)
scene.camera = ob_camera
scene.frame_start = 1; scene.frame_end = 360; scene.frame_set(0)
scene.render.engine = 'CYCLES'
scene.render.image_settings.file_format = 'FFMPEG'
scene.render.image_settings.color_mode = 'RGB'
scene.render.resolution_x = 540
scene.render.resolution_y = 800
scene.render.fps = 25
scene.render.frame_map_new = 300
scene.render.film_transparent = True
scene.cycles.use_denoising = False
scene.cycles.samples = 128
scene.cycles.sampling_pattern = 'TABULATED_SOBOL'
scene.cycles.use_adaptive_sampling = False
scene.cycles.use_light_tree = False
scene.view_settings.view_transform = 'Filmic'
bpy.context.view_layer.update()

